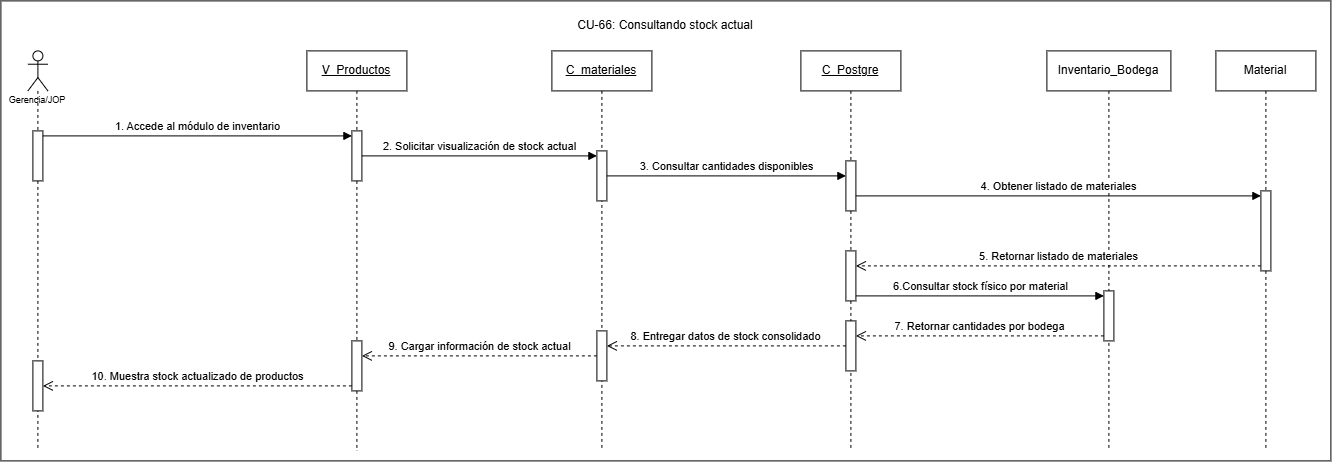

The diagram above was exported from draw.io. Its source (the exported page's mxGraphModel, read from the mxfile embedded in the PNG):
<mxGraphModel dx="1699" dy="946" grid="1" gridSize="10" guides="1" tooltips="1" connect="1" arrows="1" fold="1" page="1" pageScale="1" pageWidth="827" pageHeight="1169" math="0" shadow="0">
  <root>
    <mxCell id="0" />
    <mxCell id="1" parent="0" />
    <mxCell id="dI_adb_DexSsDZCCoZVc-1" parent="1" style="rounded=0;whiteSpace=wrap;html=1;" value="" vertex="1">
      <mxGeometry height="460" width="1330" x="190" y="110" as="geometry" />
    </mxCell>
    <mxCell id="5ySFz4gX9wT_xbiO0Smd-1" parent="1" style="shape=umlLifeline;perimeter=lifelinePerimeter;whiteSpace=wrap;html=1;container=1;dropTarget=0;collapsible=0;recursiveResize=0;outlineConnect=0;portConstraint=eastwest;newEdgeStyle={&quot;curved&quot;:0,&quot;rounded&quot;:0};participant=umlActor;align=center;" value="&lt;p&gt;&lt;font style=&quot;font-size: 9px;&quot; face=&quot;Helvetica&quot;&gt;&lt;br&gt;&lt;br&gt;&lt;br&gt;&lt;br&gt;Gerencia/JOP&lt;/font&gt;&lt;/p&gt;" vertex="1">
      <mxGeometry height="400" width="20" x="217" y="160" as="geometry" />
    </mxCell>
    <mxCell id="5ySFz4gX9wT_xbiO0Smd-6" parent="5ySFz4gX9wT_xbiO0Smd-1" style="html=1;points=[[0,0,0,0,5],[0,1,0,0,-5],[1,0,0,0,5],[1,1,0,0,-5]];perimeter=orthogonalPerimeter;outlineConnect=0;targetShapes=umlLifeline;portConstraint=eastwest;newEdgeStyle={&quot;curved&quot;:0,&quot;rounded&quot;:0};" value="" vertex="1">
      <mxGeometry height="50" width="10" x="5" y="80" as="geometry" />
    </mxCell>
    <mxCell id="5ySFz4gX9wT_xbiO0Smd-44" parent="5ySFz4gX9wT_xbiO0Smd-1" style="html=1;points=[[0,0,0,0,5],[0,1,0,0,-5],[1,0,0,0,5],[1,1,0,0,-5]];perimeter=orthogonalPerimeter;outlineConnect=0;targetShapes=umlLifeline;portConstraint=eastwest;newEdgeStyle={&quot;curved&quot;:0,&quot;rounded&quot;:0};" value="" vertex="1">
      <mxGeometry height="50" width="10" x="5" y="310" as="geometry" />
    </mxCell>
    <mxCell id="5ySFz4gX9wT_xbiO0Smd-2" parent="1" style="shape=umlLifeline;perimeter=lifelinePerimeter;whiteSpace=wrap;html=1;container=1;dropTarget=0;collapsible=0;recursiveResize=0;outlineConnect=0;portConstraint=eastwest;newEdgeStyle={&quot;curved&quot;:0,&quot;rounded&quot;:0};" value="&lt;u&gt;V_Productos&lt;/u&gt;" vertex="1">
      <mxGeometry height="400" width="100" x="496" y="160" as="geometry" />
    </mxCell>
    <mxCell id="5ySFz4gX9wT_xbiO0Smd-12" parent="5ySFz4gX9wT_xbiO0Smd-2" style="html=1;points=[[0,0,0,0,5],[0,1,0,0,-5],[1,0,0,0,5],[1,1,0,0,-5]];perimeter=orthogonalPerimeter;outlineConnect=0;targetShapes=umlLifeline;portConstraint=eastwest;newEdgeStyle={&quot;curved&quot;:0,&quot;rounded&quot;:0};" value="" vertex="1">
      <mxGeometry height="50" width="10" x="45" y="80" as="geometry" />
    </mxCell>
    <mxCell id="MA3jPoc5Qy4OEd8K2Gn_-4" parent="5ySFz4gX9wT_xbiO0Smd-2" style="html=1;points=[[0,0,0,0,5],[0,1,0,0,-5],[1,0,0,0,5],[1,1,0,0,-5]];perimeter=orthogonalPerimeter;outlineConnect=0;targetShapes=umlLifeline;portConstraint=eastwest;newEdgeStyle={&quot;curved&quot;:0,&quot;rounded&quot;:0};" value="" vertex="1">
      <mxGeometry height="50" width="10" x="45" y="290" as="geometry" />
    </mxCell>
    <mxCell id="5ySFz4gX9wT_xbiO0Smd-3" parent="1" style="shape=umlLifeline;perimeter=lifelinePerimeter;whiteSpace=wrap;html=1;container=1;dropTarget=0;collapsible=0;recursiveResize=0;outlineConnect=0;portConstraint=eastwest;newEdgeStyle={&quot;curved&quot;:0,&quot;rounded&quot;:0};" value="&lt;u&gt;C_materiales&lt;/u&gt;" vertex="1">
      <mxGeometry height="400" width="100" x="741" y="160" as="geometry" />
    </mxCell>
    <mxCell id="5ySFz4gX9wT_xbiO0Smd-15" parent="5ySFz4gX9wT_xbiO0Smd-3" style="html=1;points=[[0,0,0,0,5],[0,1,0,0,-5],[1,0,0,0,5],[1,1,0,0,-5]];perimeter=orthogonalPerimeter;outlineConnect=0;targetShapes=umlLifeline;portConstraint=eastwest;newEdgeStyle={&quot;curved&quot;:0,&quot;rounded&quot;:0};" value="" vertex="1">
      <mxGeometry height="50" width="10" x="45" y="100" as="geometry" />
    </mxCell>
    <mxCell id="5ySFz4gX9wT_xbiO0Smd-42" parent="5ySFz4gX9wT_xbiO0Smd-3" style="html=1;points=[[0,0,0,0,5],[0,1,0,0,-5],[1,0,0,0,5],[1,1,0,0,-5]];perimeter=orthogonalPerimeter;outlineConnect=0;targetShapes=umlLifeline;portConstraint=eastwest;newEdgeStyle={&quot;curved&quot;:0,&quot;rounded&quot;:0};" value="" vertex="1">
      <mxGeometry height="50" width="10" x="45" y="280" as="geometry" />
    </mxCell>
    <mxCell id="5ySFz4gX9wT_xbiO0Smd-4" parent="1" style="shape=umlLifeline;perimeter=lifelinePerimeter;whiteSpace=wrap;html=1;container=1;dropTarget=0;collapsible=0;recursiveResize=0;outlineConnect=0;portConstraint=eastwest;newEdgeStyle={&quot;curved&quot;:0,&quot;rounded&quot;:0};" value="&lt;u&gt;C_Postgre&lt;/u&gt;" vertex="1">
      <mxGeometry height="400" width="100" x="990" y="160" as="geometry" />
    </mxCell>
    <mxCell id="5ySFz4gX9wT_xbiO0Smd-71" parent="5ySFz4gX9wT_xbiO0Smd-4" style="html=1;points=[[0,0,0,0,5],[0,1,0,0,-5],[1,0,0,0,5],[1,1,0,0,-5]];perimeter=orthogonalPerimeter;outlineConnect=0;targetShapes=umlLifeline;portConstraint=eastwest;newEdgeStyle={&quot;curved&quot;:0,&quot;rounded&quot;:0};" value="" vertex="1">
      <mxGeometry height="50" width="10" x="45" y="110" as="geometry" />
    </mxCell>
    <mxCell id="5ySFz4gX9wT_xbiO0Smd-72" parent="5ySFz4gX9wT_xbiO0Smd-4" style="html=1;points=[[0,0,0,0,5],[0,1,0,0,-5],[1,0,0,0,5],[1,1,0,0,-5]];perimeter=orthogonalPerimeter;outlineConnect=0;targetShapes=umlLifeline;portConstraint=eastwest;newEdgeStyle={&quot;curved&quot;:0,&quot;rounded&quot;:0};" value="" vertex="1">
      <mxGeometry height="50" width="10" x="45" y="200" as="geometry" />
    </mxCell>
    <mxCell id="5ySFz4gX9wT_xbiO0Smd-40" parent="5ySFz4gX9wT_xbiO0Smd-4" style="html=1;points=[[0,0,0,0,5],[0,1,0,0,-5],[1,0,0,0,5],[1,1,0,0,-5]];perimeter=orthogonalPerimeter;outlineConnect=0;targetShapes=umlLifeline;portConstraint=eastwest;newEdgeStyle={&quot;curved&quot;:0,&quot;rounded&quot;:0};" value="" vertex="1">
      <mxGeometry height="50" width="10" x="45" y="270" as="geometry" />
    </mxCell>
    <mxCell id="5ySFz4gX9wT_xbiO0Smd-5" parent="1" style="shape=umlLifeline;perimeter=lifelinePerimeter;whiteSpace=wrap;html=1;container=1;dropTarget=0;collapsible=0;recursiveResize=0;outlineConnect=0;portConstraint=eastwest;newEdgeStyle={&quot;curved&quot;:0,&quot;rounded&quot;:0};" value="Inventario_Bodega" vertex="1">
      <mxGeometry height="400" width="124" x="1236" y="160" as="geometry" />
    </mxCell>
    <mxCell id="MA3jPoc5Qy4OEd8K2Gn_-1" parent="5ySFz4gX9wT_xbiO0Smd-5" style="html=1;points=[[0,0,0,0,5],[0,1,0,0,-5],[1,0,0,0,5],[1,1,0,0,-5]];perimeter=orthogonalPerimeter;outlineConnect=0;targetShapes=umlLifeline;portConstraint=eastwest;newEdgeStyle={&quot;curved&quot;:0,&quot;rounded&quot;:0};" value="" vertex="1">
      <mxGeometry height="50" width="10" x="57" y="240" as="geometry" />
    </mxCell>
    <mxCell id="5ySFz4gX9wT_xbiO0Smd-13" edge="1" parent="1" source="5ySFz4gX9wT_xbiO0Smd-6" style="html=1;verticalAlign=bottom;endArrow=block;curved=0;rounded=0;entryX=0;entryY=0;entryDx=0;entryDy=5;exitX=1;exitY=0;exitDx=0;exitDy=5;exitPerimeter=0;" target="5ySFz4gX9wT_xbiO0Smd-12" value="1. Accede al módulo de inventario">
      <mxGeometry relative="1" as="geometry">
        <mxPoint x="322" y="245" as="sourcePoint" />
      </mxGeometry>
    </mxCell>
    <mxCell id="5ySFz4gX9wT_xbiO0Smd-16" edge="1" parent="1" source="5ySFz4gX9wT_xbiO0Smd-12" style="html=1;verticalAlign=bottom;endArrow=block;curved=0;rounded=0;entryX=0;entryY=0;entryDx=0;entryDy=5;" target="5ySFz4gX9wT_xbiO0Smd-15" value="2. Solicitar visualización de stock actual">
      <mxGeometry relative="1" as="geometry">
        <mxPoint x="760" y="265" as="sourcePoint" />
      </mxGeometry>
    </mxCell>
    <mxCell id="5ySFz4gX9wT_xbiO0Smd-22" edge="1" parent="1" source="5ySFz4gX9wT_xbiO0Smd-15" style="html=1;verticalAlign=bottom;endArrow=block;curved=0;rounded=0;entryX=0;entryY=0;entryDx=0;entryDy=5;" value="3. Consultar cantidades disponibles">
      <mxGeometry relative="1" as="geometry">
        <mxPoint x="965" y="285" as="sourcePoint" />
        <mxPoint x="1035" y="285.0000000000001" as="targetPoint" />
      </mxGeometry>
    </mxCell>
    <mxCell id="5ySFz4gX9wT_xbiO0Smd-25" edge="1" parent="1" style="html=1;verticalAlign=bottom;endArrow=block;curved=0;rounded=0;entryX=0;entryY=0;entryDx=0;entryDy=5;" target="5ySFz4gX9wT_xbiO0Smd-24" value="4. Obtener listado de materiales">
      <mxGeometry relative="1" as="geometry">
        <mxPoint x="1045" y="305" as="sourcePoint" />
      </mxGeometry>
    </mxCell>
    <mxCell id="5ySFz4gX9wT_xbiO0Smd-26" edge="1" parent="1" source="5ySFz4gX9wT_xbiO0Smd-24" style="html=1;verticalAlign=bottom;endArrow=open;dashed=1;endSize=8;curved=0;rounded=0;exitX=0;exitY=1;exitDx=0;exitDy=-5;" value="5. Retornar listado de materiales">
      <mxGeometry relative="1" as="geometry">
        <mxPoint x="1045" y="375" as="targetPoint" />
      </mxGeometry>
    </mxCell>
    <mxCell id="5ySFz4gX9wT_xbiO0Smd-43" edge="1" parent="1" source="5ySFz4gX9wT_xbiO0Smd-40" style="html=1;verticalAlign=bottom;endArrow=open;dashed=1;endSize=8;curved=0;rounded=0;" target="5ySFz4gX9wT_xbiO0Smd-42" value="8. Entregar datos de stock consolidado">
      <mxGeometry relative="1" as="geometry">
        <mxPoint x="762" y="419" as="sourcePoint" />
        <mxPoint x="613" y="420" as="targetPoint" />
      </mxGeometry>
    </mxCell>
    <mxCell id="5ySFz4gX9wT_xbiO0Smd-45" edge="1" parent="1" source="5ySFz4gX9wT_xbiO0Smd-42" style="html=1;verticalAlign=bottom;endArrow=open;dashed=1;endSize=8;curved=0;rounded=0;" target="MA3jPoc5Qy4OEd8K2Gn_-4" value="9. Cargar información de stock actual">
      <mxGeometry relative="1" as="geometry">
        <mxPoint x="780" y="460" as="sourcePoint" />
        <mxPoint x="580" y="465" as="targetPoint" />
      </mxGeometry>
    </mxCell>
    <mxCell id="5ySFz4gX9wT_xbiO0Smd-48" edge="1" parent="1" source="MA3jPoc5Qy4OEd8K2Gn_-4" style="html=1;verticalAlign=bottom;endArrow=open;dashed=1;endSize=8;curved=0;rounded=0;exitX=0;exitY=1;exitDx=0;exitDy=-5;exitPerimeter=0;" target="5ySFz4gX9wT_xbiO0Smd-44" value="10. Muestra stock actualizado de productos">
      <mxGeometry relative="1" as="geometry">
        <mxPoint x="527" y="550" as="sourcePoint" />
        <mxPoint x="471" y="580" as="targetPoint" />
      </mxGeometry>
    </mxCell>
    <mxCell id="5ySFz4gX9wT_xbiO0Smd-62" parent="1" style="shape=umlLifeline;perimeter=lifelinePerimeter;whiteSpace=wrap;html=1;container=1;dropTarget=0;collapsible=0;recursiveResize=0;outlineConnect=0;portConstraint=eastwest;newEdgeStyle={&quot;curved&quot;:0,&quot;rounded&quot;:0};" value="Material" vertex="1">
      <mxGeometry height="400" width="100" x="1405" y="160" as="geometry" />
    </mxCell>
    <mxCell id="5ySFz4gX9wT_xbiO0Smd-24" parent="5ySFz4gX9wT_xbiO0Smd-62" style="html=1;points=[[0,0,0,0,5],[0,1,0,0,-5],[1,0,0,0,5],[1,1,0,0,-5]];perimeter=orthogonalPerimeter;outlineConnect=0;targetShapes=umlLifeline;portConstraint=eastwest;newEdgeStyle={&quot;curved&quot;:0,&quot;rounded&quot;:0};" value="" vertex="1">
      <mxGeometry height="80" width="10" x="45" y="140" as="geometry" />
    </mxCell>
    <mxCell id="5PgkDvSNA1WPaRLyoTLD-2" parent="1" style="text;html=1;whiteSpace=wrap;strokeColor=none;fillColor=none;align=center;verticalAlign=middle;rounded=0;" value="CU-66: Consultando stock actual" vertex="1">
      <mxGeometry height="30" width="250" x="730" y="120" as="geometry" />
    </mxCell>
    <mxCell id="MA3jPoc5Qy4OEd8K2Gn_-2" edge="1" parent="1" source="5ySFz4gX9wT_xbiO0Smd-72" style="html=1;verticalAlign=bottom;endArrow=block;curved=0;rounded=0;entryX=0;entryY=0;entryDx=0;entryDy=5;" target="MA3jPoc5Qy4OEd8K2Gn_-1" value="6.Consultar stock físico por material">
      <mxGeometry relative="1" as="geometry">
        <mxPoint x="1223" y="405" as="sourcePoint" />
      </mxGeometry>
    </mxCell>
    <mxCell id="MA3jPoc5Qy4OEd8K2Gn_-3" edge="1" parent="1" source="MA3jPoc5Qy4OEd8K2Gn_-1" style="html=1;verticalAlign=bottom;endArrow=open;dashed=1;endSize=8;curved=0;rounded=0;exitX=0;exitY=1;exitDx=0;exitDy=-5;" target="5ySFz4gX9wT_xbiO0Smd-40" value="7. Retornar cantidades por bodega">
      <mxGeometry relative="1" as="geometry">
        <mxPoint x="1223" y="475" as="targetPoint" />
      </mxGeometry>
    </mxCell>
  </root>
</mxGraphModel>